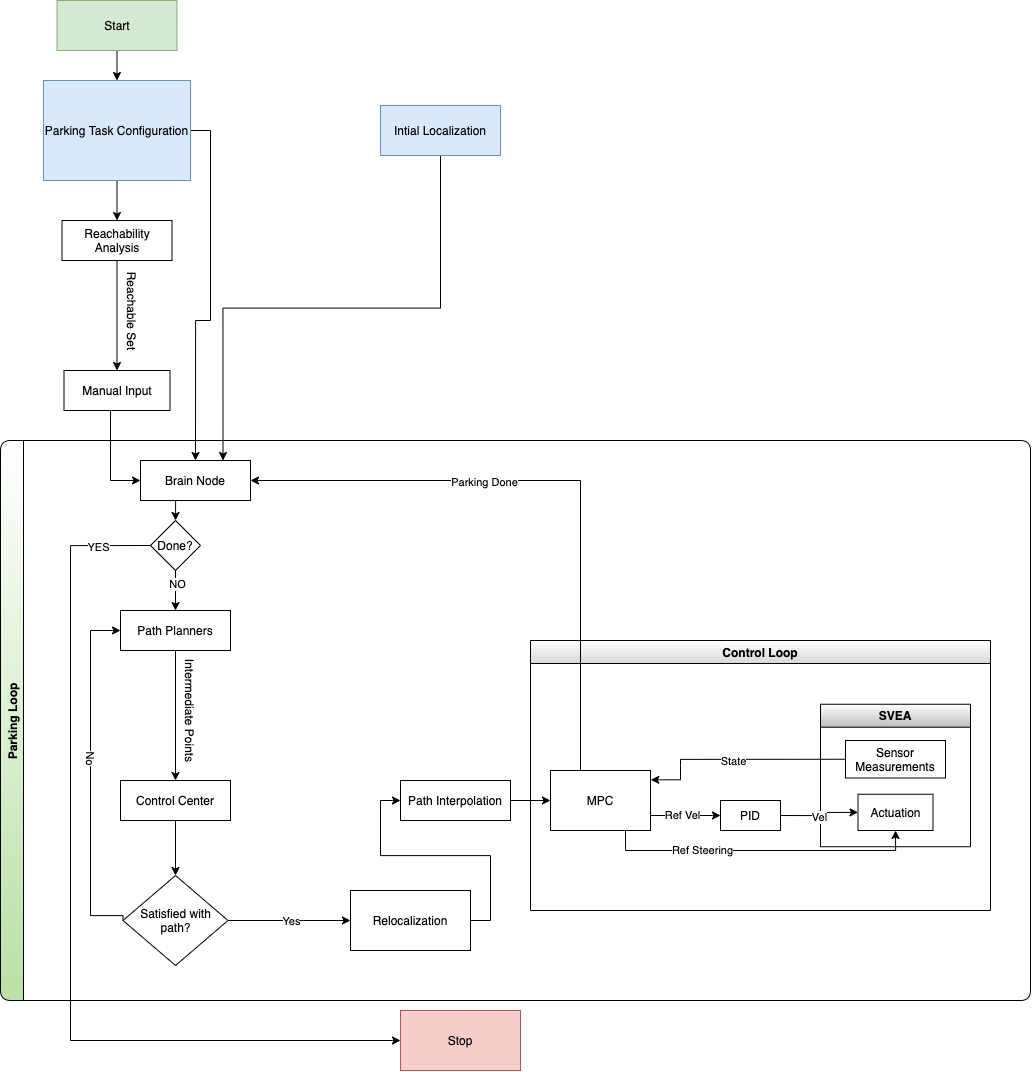

The diagram above was exported from draw.io. Its source (the exported page's mxGraphModel, read from the mxfile embedded in the PNG):
<mxGraphModel dx="2102" dy="2478" grid="1" gridSize="10" guides="1" tooltips="1" connect="1" arrows="1" fold="1" page="1" pageScale="1" pageWidth="827" pageHeight="1169" math="0" shadow="0">
  <root>
    <mxCell id="WIyWlLk6GJQsqaUBKTNV-0" />
    <mxCell id="WIyWlLk6GJQsqaUBKTNV-1" parent="WIyWlLk6GJQsqaUBKTNV-0" />
    <mxCell id="WIyWlLk6GJQsqaUBKTNV-2" value="" style="rounded=0;html=1;jettySize=auto;orthogonalLoop=1;fontSize=11;endArrow=classic;endFill=1;strokeWidth=1;shadow=0;labelBackgroundColor=none;edgeStyle=orthogonalEdgeStyle;entryX=0.5;entryY=0;entryDx=0;entryDy=0;" parent="WIyWlLk6GJQsqaUBKTNV-1" source="WIyWlLk6GJQsqaUBKTNV-3" target="xHaIVdgBJI27IVeKcxYj-1" edge="1">
      <mxGeometry relative="1" as="geometry">
        <mxPoint x="220" y="10" as="targetPoint" />
      </mxGeometry>
    </mxCell>
    <mxCell id="xHaIVdgBJI27IVeKcxYj-7" style="edgeStyle=orthogonalEdgeStyle;rounded=0;orthogonalLoop=1;jettySize=auto;html=1;exitX=1;exitY=0.5;exitDx=0;exitDy=0;endArrow=classic;endFill=1;entryX=0.5;entryY=0;entryDx=0;entryDy=0;" edge="1" parent="WIyWlLk6GJQsqaUBKTNV-1" source="WIyWlLk6GJQsqaUBKTNV-3" target="xHaIVdgBJI27IVeKcxYj-8">
      <mxGeometry relative="1" as="geometry">
        <mxPoint x="360" y="200" as="targetPoint" />
      </mxGeometry>
    </mxCell>
    <mxCell id="WIyWlLk6GJQsqaUBKTNV-3" value="Parking Task Configuration" style="rounded=0;whiteSpace=wrap;html=1;fontSize=12;glass=0;strokeWidth=1;shadow=0;fillColor=#dae8fc;strokeColor=#6c8ebf;" parent="WIyWlLk6GJQsqaUBKTNV-1" vertex="1">
      <mxGeometry x="153" y="-230" width="147" height="100" as="geometry" />
    </mxCell>
    <mxCell id="xHaIVdgBJI27IVeKcxYj-1" value="Reachability Analysis" style="rounded=0;whiteSpace=wrap;html=1;" vertex="1" parent="WIyWlLk6GJQsqaUBKTNV-1">
      <mxGeometry x="171.5" y="-90" width="110" height="40" as="geometry" />
    </mxCell>
    <mxCell id="xHaIVdgBJI27IVeKcxYj-9" style="edgeStyle=orthogonalEdgeStyle;rounded=0;orthogonalLoop=1;jettySize=auto;html=1;entryX=0;entryY=0.5;entryDx=0;entryDy=0;endArrow=classic;endFill=1;exitX=0.5;exitY=1;exitDx=0;exitDy=0;" edge="1" parent="WIyWlLk6GJQsqaUBKTNV-1" source="xHaIVdgBJI27IVeKcxYj-60" target="xHaIVdgBJI27IVeKcxYj-8">
      <mxGeometry relative="1" as="geometry">
        <mxPoint x="220" y="70" as="sourcePoint" />
        <Array as="points">
          <mxPoint x="220" y="170" />
        </Array>
      </mxGeometry>
    </mxCell>
    <mxCell id="xHaIVdgBJI27IVeKcxYj-42" value="Parking Loop" style="swimlane;horizontal=0;rounded=1;shadow=0;glass=0;sketch=0;fillColor=default;swimlaneFillColor=none;strokeColor=default;gradientColor=#B9E0A5;" vertex="1" parent="WIyWlLk6GJQsqaUBKTNV-1">
      <mxGeometry x="110" y="130" width="1030" height="560" as="geometry" />
    </mxCell>
    <mxCell id="xHaIVdgBJI27IVeKcxYj-26" value="Control Loop" style="swimlane;swimlaneFillColor=none;gradientColor=#D9D9D9;" vertex="1" parent="xHaIVdgBJI27IVeKcxYj-42">
      <mxGeometry x="530" y="200" width="460" height="270" as="geometry" />
    </mxCell>
    <mxCell id="xHaIVdgBJI27IVeKcxYj-32" style="edgeStyle=orthogonalEdgeStyle;rounded=0;orthogonalLoop=1;jettySize=auto;html=1;exitX=1;exitY=0.75;exitDx=0;exitDy=0;endArrow=classic;endFill=1;entryX=0;entryY=0.5;entryDx=0;entryDy=0;" edge="1" parent="xHaIVdgBJI27IVeKcxYj-26" source="xHaIVdgBJI27IVeKcxYj-28" target="xHaIVdgBJI27IVeKcxYj-55">
      <mxGeometry relative="1" as="geometry">
        <mxPoint x="180" y="175" as="targetPoint" />
      </mxGeometry>
    </mxCell>
    <mxCell id="xHaIVdgBJI27IVeKcxYj-90" value="Ref Vel" style="edgeLabel;html=1;align=center;verticalAlign=middle;resizable=0;points=[];" vertex="1" connectable="0" parent="xHaIVdgBJI27IVeKcxYj-32">
      <mxGeometry x="-0.1034" y="1" relative="1" as="geometry">
        <mxPoint as="offset" />
      </mxGeometry>
    </mxCell>
    <mxCell id="xHaIVdgBJI27IVeKcxYj-28" value="MPC" style="rounded=0;whiteSpace=wrap;html=1;" vertex="1" parent="xHaIVdgBJI27IVeKcxYj-26">
      <mxGeometry x="20" y="130" width="100" height="60" as="geometry" />
    </mxCell>
    <mxCell id="xHaIVdgBJI27IVeKcxYj-29" value="SVEA" style="swimlane;gradientColor=#BDBDBD;" vertex="1" parent="xHaIVdgBJI27IVeKcxYj-26">
      <mxGeometry x="290" y="63.75" width="150" height="142.5" as="geometry" />
    </mxCell>
    <mxCell id="xHaIVdgBJI27IVeKcxYj-30" value="Actuation" style="rounded=0;whiteSpace=wrap;html=1;" vertex="1" parent="xHaIVdgBJI27IVeKcxYj-29">
      <mxGeometry x="37.5" y="90" width="75" height="36.25" as="geometry" />
    </mxCell>
    <mxCell id="xHaIVdgBJI27IVeKcxYj-31" value="Sensor Measurements" style="rounded=0;whiteSpace=wrap;html=1;" vertex="1" parent="xHaIVdgBJI27IVeKcxYj-29">
      <mxGeometry x="25" y="36.25" width="100" height="37.5" as="geometry" />
    </mxCell>
    <mxCell id="xHaIVdgBJI27IVeKcxYj-33" style="edgeStyle=orthogonalEdgeStyle;rounded=0;orthogonalLoop=1;jettySize=auto;html=1;exitX=0;exitY=0.5;exitDx=0;exitDy=0;endArrow=classic;endFill=1;entryX=1.003;entryY=0.155;entryDx=0;entryDy=0;entryPerimeter=0;" edge="1" parent="xHaIVdgBJI27IVeKcxYj-26" source="xHaIVdgBJI27IVeKcxYj-31" target="xHaIVdgBJI27IVeKcxYj-28">
      <mxGeometry relative="1" as="geometry">
        <mxPoint x="97" y="140" as="targetPoint" />
        <Array as="points">
          <mxPoint x="150" y="125" />
          <mxPoint x="150" y="139" />
          <mxPoint x="90" y="139" />
        </Array>
      </mxGeometry>
    </mxCell>
    <mxCell id="xHaIVdgBJI27IVeKcxYj-91" value="State" style="edgeLabel;html=1;align=center;verticalAlign=middle;resizable=0;points=[];" vertex="1" connectable="0" parent="xHaIVdgBJI27IVeKcxYj-33">
      <mxGeometry x="0.0464" y="1" relative="1" as="geometry">
        <mxPoint as="offset" />
      </mxGeometry>
    </mxCell>
    <mxCell id="xHaIVdgBJI27IVeKcxYj-56" style="edgeStyle=orthogonalEdgeStyle;rounded=0;orthogonalLoop=1;jettySize=auto;html=1;exitX=1;exitY=0.5;exitDx=0;exitDy=0;entryX=0;entryY=0.5;entryDx=0;entryDy=0;endArrow=classic;endFill=1;" edge="1" parent="xHaIVdgBJI27IVeKcxYj-26" source="xHaIVdgBJI27IVeKcxYj-55" target="xHaIVdgBJI27IVeKcxYj-30">
      <mxGeometry relative="1" as="geometry" />
    </mxCell>
    <mxCell id="xHaIVdgBJI27IVeKcxYj-93" value="Vel" style="edgeLabel;html=1;align=center;verticalAlign=middle;resizable=0;points=[];" vertex="1" connectable="0" parent="xHaIVdgBJI27IVeKcxYj-56">
      <mxGeometry x="-0.0766" y="1" relative="1" as="geometry">
        <mxPoint as="offset" />
      </mxGeometry>
    </mxCell>
    <mxCell id="xHaIVdgBJI27IVeKcxYj-55" value="PID" style="rounded=0;whiteSpace=wrap;html=1;" vertex="1" parent="xHaIVdgBJI27IVeKcxYj-26">
      <mxGeometry x="190" y="160" width="60" height="30" as="geometry" />
    </mxCell>
    <mxCell id="xHaIVdgBJI27IVeKcxYj-57" style="edgeStyle=orthogonalEdgeStyle;rounded=0;orthogonalLoop=1;jettySize=auto;html=1;exitX=0.75;exitY=1;exitDx=0;exitDy=0;endArrow=classic;endFill=1;entryX=0.5;entryY=1;entryDx=0;entryDy=0;" edge="1" parent="xHaIVdgBJI27IVeKcxYj-26" source="xHaIVdgBJI27IVeKcxYj-28" target="xHaIVdgBJI27IVeKcxYj-30">
      <mxGeometry relative="1" as="geometry">
        <mxPoint x="350" y="240" as="targetPoint" />
      </mxGeometry>
    </mxCell>
    <mxCell id="xHaIVdgBJI27IVeKcxYj-92" value="Ref Steering" style="edgeLabel;html=1;align=center;verticalAlign=middle;resizable=0;points=[];" vertex="1" connectable="0" parent="xHaIVdgBJI27IVeKcxYj-57">
      <mxGeometry x="-0.3859" y="1" relative="1" as="geometry">
        <mxPoint as="offset" />
      </mxGeometry>
    </mxCell>
    <mxCell id="xHaIVdgBJI27IVeKcxYj-16" value="Control Center" style="rounded=0;whiteSpace=wrap;html=1;" vertex="1" parent="xHaIVdgBJI27IVeKcxYj-42">
      <mxGeometry x="120" y="340" width="110" height="40" as="geometry" />
    </mxCell>
    <mxCell id="xHaIVdgBJI27IVeKcxYj-64" value="Relocalization" style="whiteSpace=wrap;html=1;rounded=0;shadow=0;glass=0;sketch=0;fillColor=none;gradientColor=none;" vertex="1" parent="xHaIVdgBJI27IVeKcxYj-42">
      <mxGeometry x="350" y="450" width="120" height="60" as="geometry" />
    </mxCell>
    <mxCell id="xHaIVdgBJI27IVeKcxYj-20" value="Satisfied with path?" style="rhombus;whiteSpace=wrap;html=1;" vertex="1" parent="xHaIVdgBJI27IVeKcxYj-42">
      <mxGeometry x="122.5" y="435" width="105" height="90" as="geometry" />
    </mxCell>
    <mxCell id="xHaIVdgBJI27IVeKcxYj-38" style="edgeStyle=orthogonalEdgeStyle;rounded=0;orthogonalLoop=1;jettySize=auto;html=1;exitX=0.5;exitY=1;exitDx=0;exitDy=0;entryX=0.5;entryY=0;entryDx=0;entryDy=0;endArrow=classic;endFill=1;" edge="1" parent="xHaIVdgBJI27IVeKcxYj-42" source="xHaIVdgBJI27IVeKcxYj-16" target="xHaIVdgBJI27IVeKcxYj-20">
      <mxGeometry relative="1" as="geometry" />
    </mxCell>
    <mxCell id="xHaIVdgBJI27IVeKcxYj-24" style="edgeStyle=orthogonalEdgeStyle;rounded=0;orthogonalLoop=1;jettySize=auto;html=1;exitX=1;exitY=0.5;exitDx=0;exitDy=0;entryX=0;entryY=0.5;entryDx=0;entryDy=0;endArrow=classic;endFill=1;" edge="1" parent="xHaIVdgBJI27IVeKcxYj-42" source="xHaIVdgBJI27IVeKcxYj-20" target="xHaIVdgBJI27IVeKcxYj-64">
      <mxGeometry relative="1" as="geometry" />
    </mxCell>
    <mxCell id="xHaIVdgBJI27IVeKcxYj-83" value="Yes" style="edgeLabel;html=1;align=center;verticalAlign=middle;resizable=0;points=[];" vertex="1" connectable="0" parent="xHaIVdgBJI27IVeKcxYj-24">
      <mxGeometry x="0.3108" y="2" relative="1" as="geometry">
        <mxPoint x="-18" y="2" as="offset" />
      </mxGeometry>
    </mxCell>
    <mxCell id="xHaIVdgBJI27IVeKcxYj-23" value="Path Interpolation" style="rounded=0;whiteSpace=wrap;html=1;fillColor=none;" vertex="1" parent="xHaIVdgBJI27IVeKcxYj-42">
      <mxGeometry x="400" y="340" width="110" height="40" as="geometry" />
    </mxCell>
    <mxCell id="xHaIVdgBJI27IVeKcxYj-37" style="edgeStyle=orthogonalEdgeStyle;rounded=0;orthogonalLoop=1;jettySize=auto;html=1;exitX=1;exitY=0.5;exitDx=0;exitDy=0;entryX=0;entryY=0.5;entryDx=0;entryDy=0;endArrow=classic;endFill=1;" edge="1" parent="xHaIVdgBJI27IVeKcxYj-42" source="xHaIVdgBJI27IVeKcxYj-23" target="xHaIVdgBJI27IVeKcxYj-28">
      <mxGeometry relative="1" as="geometry" />
    </mxCell>
    <mxCell id="xHaIVdgBJI27IVeKcxYj-69" style="edgeStyle=orthogonalEdgeStyle;rounded=0;orthogonalLoop=1;jettySize=auto;html=1;exitX=1;exitY=0.5;exitDx=0;exitDy=0;entryX=0;entryY=0.5;entryDx=0;entryDy=0;endArrow=classic;endFill=1;" edge="1" parent="xHaIVdgBJI27IVeKcxYj-42" source="xHaIVdgBJI27IVeKcxYj-64" target="xHaIVdgBJI27IVeKcxYj-23">
      <mxGeometry relative="1" as="geometry" />
    </mxCell>
    <mxCell id="xHaIVdgBJI27IVeKcxYj-5" value="Path Planners" style="rounded=0;whiteSpace=wrap;html=1;" vertex="1" parent="xHaIVdgBJI27IVeKcxYj-42">
      <mxGeometry x="120" y="170" width="110" height="40" as="geometry" />
    </mxCell>
    <mxCell id="xHaIVdgBJI27IVeKcxYj-21" style="edgeStyle=orthogonalEdgeStyle;rounded=0;orthogonalLoop=1;jettySize=auto;html=1;exitX=0;exitY=0.5;exitDx=0;exitDy=0;endArrow=classic;endFill=1;entryX=0;entryY=0.5;entryDx=0;entryDy=0;" edge="1" parent="xHaIVdgBJI27IVeKcxYj-42" source="xHaIVdgBJI27IVeKcxYj-20" target="xHaIVdgBJI27IVeKcxYj-5">
      <mxGeometry relative="1" as="geometry">
        <mxPoint x="160" y="180" as="targetPoint" />
        <Array as="points">
          <mxPoint x="122" y="475" />
          <mxPoint x="90" y="475" />
          <mxPoint x="90" y="190" />
        </Array>
      </mxGeometry>
    </mxCell>
    <mxCell id="xHaIVdgBJI27IVeKcxYj-84" value="No" style="edgeLabel;html=1;align=center;verticalAlign=middle;resizable=0;points=[];rotation=90;" vertex="1" connectable="0" parent="xHaIVdgBJI27IVeKcxYj-21">
      <mxGeometry x="0.1062" y="-1" relative="1" as="geometry">
        <mxPoint as="offset" />
      </mxGeometry>
    </mxCell>
    <mxCell id="xHaIVdgBJI27IVeKcxYj-19" style="edgeStyle=orthogonalEdgeStyle;rounded=0;orthogonalLoop=1;jettySize=auto;html=1;entryX=0.5;entryY=0;entryDx=0;entryDy=0;endArrow=classic;endFill=1;exitX=0.5;exitY=1;exitDx=0;exitDy=0;" edge="1" parent="xHaIVdgBJI27IVeKcxYj-42" source="xHaIVdgBJI27IVeKcxYj-5" target="xHaIVdgBJI27IVeKcxYj-16">
      <mxGeometry relative="1" as="geometry">
        <mxPoint x="275" y="150" as="sourcePoint" />
      </mxGeometry>
    </mxCell>
    <mxCell id="xHaIVdgBJI27IVeKcxYj-74" style="edgeStyle=orthogonalEdgeStyle;rounded=0;orthogonalLoop=1;jettySize=auto;html=1;exitX=0.5;exitY=1;exitDx=0;exitDy=0;entryX=0.5;entryY=0;entryDx=0;entryDy=0;endArrow=classic;endFill=1;" edge="1" parent="xHaIVdgBJI27IVeKcxYj-42" source="xHaIVdgBJI27IVeKcxYj-73" target="xHaIVdgBJI27IVeKcxYj-5">
      <mxGeometry relative="1" as="geometry" />
    </mxCell>
    <mxCell id="xHaIVdgBJI27IVeKcxYj-86" value="NO" style="edgeLabel;html=1;align=center;verticalAlign=middle;resizable=0;points=[];" vertex="1" connectable="0" parent="xHaIVdgBJI27IVeKcxYj-74">
      <mxGeometry x="-0.3042" y="1" relative="1" as="geometry">
        <mxPoint as="offset" />
      </mxGeometry>
    </mxCell>
    <mxCell id="xHaIVdgBJI27IVeKcxYj-73" value="Done?" style="rhombus;whiteSpace=wrap;html=1;rounded=0;shadow=0;glass=0;sketch=0;fillColor=none;gradientColor=none;" vertex="1" parent="xHaIVdgBJI27IVeKcxYj-42">
      <mxGeometry x="150" y="80" width="50" height="50" as="geometry" />
    </mxCell>
    <mxCell id="xHaIVdgBJI27IVeKcxYj-8" value="Brain Node" style="rounded=0;whiteSpace=wrap;html=1;" vertex="1" parent="xHaIVdgBJI27IVeKcxYj-42">
      <mxGeometry x="140" y="20" width="110" height="40" as="geometry" />
    </mxCell>
    <mxCell id="xHaIVdgBJI27IVeKcxYj-39" style="edgeStyle=orthogonalEdgeStyle;rounded=0;orthogonalLoop=1;jettySize=auto;html=1;endArrow=classic;endFill=1;entryX=1;entryY=0.5;entryDx=0;entryDy=0;" edge="1" parent="xHaIVdgBJI27IVeKcxYj-42" source="xHaIVdgBJI27IVeKcxYj-28" target="xHaIVdgBJI27IVeKcxYj-8">
      <mxGeometry relative="1" as="geometry">
        <mxPoint x="575" y="30" as="targetPoint" />
        <Array as="points">
          <mxPoint x="580" y="40" />
        </Array>
      </mxGeometry>
    </mxCell>
    <mxCell id="xHaIVdgBJI27IVeKcxYj-88" value="Parking Done" style="edgeLabel;html=1;align=center;verticalAlign=middle;resizable=0;points=[];" vertex="1" connectable="0" parent="xHaIVdgBJI27IVeKcxYj-39">
      <mxGeometry x="0.2488" y="1" relative="1" as="geometry">
        <mxPoint as="offset" />
      </mxGeometry>
    </mxCell>
    <mxCell id="xHaIVdgBJI27IVeKcxYj-12" style="edgeStyle=orthogonalEdgeStyle;rounded=0;orthogonalLoop=1;jettySize=auto;html=1;exitX=0.5;exitY=1;exitDx=0;exitDy=0;endArrow=classic;endFill=1;entryX=0.5;entryY=0;entryDx=0;entryDy=0;" edge="1" parent="xHaIVdgBJI27IVeKcxYj-42" source="xHaIVdgBJI27IVeKcxYj-8" target="xHaIVdgBJI27IVeKcxYj-73">
      <mxGeometry relative="1" as="geometry">
        <mxPoint x="275" y="90" as="targetPoint" />
      </mxGeometry>
    </mxCell>
    <mxCell id="xHaIVdgBJI27IVeKcxYj-59" value="Intermediate Points" style="text;html=1;align=center;verticalAlign=middle;resizable=0;points=[];autosize=1;strokeColor=none;fillColor=none;rotation=90;" vertex="1" parent="xHaIVdgBJI27IVeKcxYj-42">
      <mxGeometry x="130" y="260" width="120" height="20" as="geometry" />
    </mxCell>
    <mxCell id="xHaIVdgBJI27IVeKcxYj-61" style="edgeStyle=orthogonalEdgeStyle;rounded=0;orthogonalLoop=1;jettySize=auto;html=1;exitX=0.5;exitY=1;exitDx=0;exitDy=0;endArrow=classic;endFill=1;entryX=0.5;entryY=0;entryDx=0;entryDy=0;" edge="1" parent="WIyWlLk6GJQsqaUBKTNV-1" source="xHaIVdgBJI27IVeKcxYj-1" target="xHaIVdgBJI27IVeKcxYj-60">
      <mxGeometry relative="1" as="geometry">
        <mxPoint x="220" y="50" as="targetPoint" />
        <mxPoint x="220" y="10" as="sourcePoint" />
      </mxGeometry>
    </mxCell>
    <mxCell id="xHaIVdgBJI27IVeKcxYj-60" value="Manual Input" style="rounded=0;whiteSpace=wrap;html=1;shadow=0;glass=0;sketch=0;fillColor=none;gradientColor=none;" vertex="1" parent="WIyWlLk6GJQsqaUBKTNV-1">
      <mxGeometry x="173.5" y="60" width="106" height="40" as="geometry" />
    </mxCell>
    <mxCell id="xHaIVdgBJI27IVeKcxYj-62" value="Reachable Set" style="text;html=1;align=center;verticalAlign=middle;resizable=0;points=[];autosize=1;strokeColor=none;fillColor=none;rotation=90;" vertex="1" parent="WIyWlLk6GJQsqaUBKTNV-1">
      <mxGeometry x="196.5" y="-10" width="90" height="20" as="geometry" />
    </mxCell>
    <mxCell id="xHaIVdgBJI27IVeKcxYj-66" style="edgeStyle=orthogonalEdgeStyle;rounded=0;orthogonalLoop=1;jettySize=auto;html=1;exitX=0.5;exitY=1;exitDx=0;exitDy=0;entryX=0.75;entryY=0;entryDx=0;entryDy=0;endArrow=classic;endFill=1;" edge="1" parent="WIyWlLk6GJQsqaUBKTNV-1" source="xHaIVdgBJI27IVeKcxYj-65" target="xHaIVdgBJI27IVeKcxYj-8">
      <mxGeometry relative="1" as="geometry" />
    </mxCell>
    <mxCell id="xHaIVdgBJI27IVeKcxYj-65" value="Intial Localization" style="whiteSpace=wrap;html=1;rounded=0;shadow=0;glass=0;sketch=0;fillColor=#dae8fc;strokeColor=#6c8ebf;" vertex="1" parent="WIyWlLk6GJQsqaUBKTNV-1">
      <mxGeometry x="490" y="-205" width="120" height="50" as="geometry" />
    </mxCell>
    <mxCell id="xHaIVdgBJI27IVeKcxYj-71" style="edgeStyle=orthogonalEdgeStyle;rounded=0;orthogonalLoop=1;jettySize=auto;html=1;exitX=0.5;exitY=1;exitDx=0;exitDy=0;entryX=0.5;entryY=0;entryDx=0;entryDy=0;endArrow=classic;endFill=1;" edge="1" parent="WIyWlLk6GJQsqaUBKTNV-1" source="xHaIVdgBJI27IVeKcxYj-70" target="WIyWlLk6GJQsqaUBKTNV-3">
      <mxGeometry relative="1" as="geometry" />
    </mxCell>
    <mxCell id="xHaIVdgBJI27IVeKcxYj-70" value="Start" style="rounded=0;whiteSpace=wrap;html=1;shadow=0;glass=0;sketch=0;fillColor=#d5e8d4;strokeColor=#82b366;" vertex="1" parent="WIyWlLk6GJQsqaUBKTNV-1">
      <mxGeometry x="166.5" y="-310" width="120" height="50" as="geometry" />
    </mxCell>
    <mxCell id="xHaIVdgBJI27IVeKcxYj-77" value="Stop" style="whiteSpace=wrap;html=1;rounded=0;shadow=0;glass=0;sketch=0;fillColor=#f8cecc;strokeColor=#b85450;" vertex="1" parent="WIyWlLk6GJQsqaUBKTNV-1">
      <mxGeometry x="510" y="700" width="120" height="60" as="geometry" />
    </mxCell>
    <mxCell id="xHaIVdgBJI27IVeKcxYj-78" style="edgeStyle=orthogonalEdgeStyle;rounded=0;orthogonalLoop=1;jettySize=auto;html=1;exitX=0;exitY=0.5;exitDx=0;exitDy=0;entryX=0;entryY=0.5;entryDx=0;entryDy=0;endArrow=classic;endFill=1;" edge="1" parent="WIyWlLk6GJQsqaUBKTNV-1" source="xHaIVdgBJI27IVeKcxYj-73" target="xHaIVdgBJI27IVeKcxYj-77">
      <mxGeometry relative="1" as="geometry">
        <Array as="points">
          <mxPoint x="180" y="235" />
          <mxPoint x="180" y="730" />
        </Array>
      </mxGeometry>
    </mxCell>
    <mxCell id="xHaIVdgBJI27IVeKcxYj-85" value="YES" style="edgeLabel;html=1;align=center;verticalAlign=middle;resizable=0;points=[];" vertex="1" connectable="0" parent="xHaIVdgBJI27IVeKcxYj-78">
      <mxGeometry x="-0.8807" y="1" relative="1" as="geometry">
        <mxPoint as="offset" />
      </mxGeometry>
    </mxCell>
  </root>
</mxGraphModel>